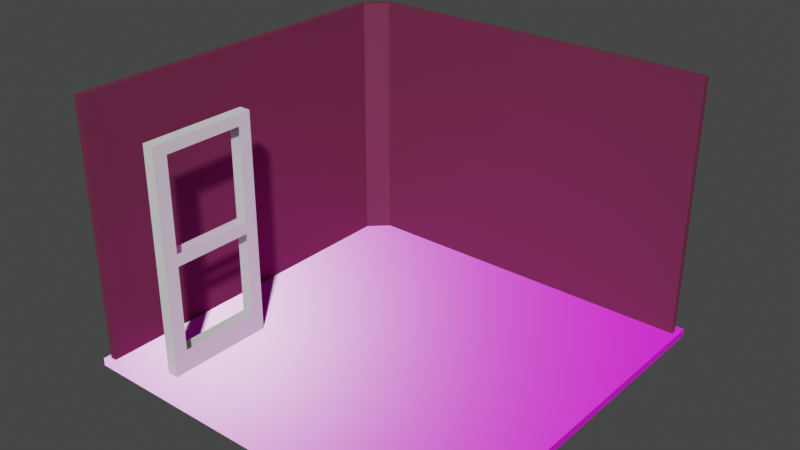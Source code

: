 # Source: Arcade.blend  (saved by Blender 3.6.13; exported with 4.5.12 LTS)
import bpy
from mathutils import Matrix  # noqa: F401  (used for matrix-valued properties, if any)

bpy.ops.wm.read_factory_settings(use_empty=True)
scene = bpy.context.scene
scene.name = 'Scene'

# ---- collections
col_collection = bpy.data.collections.new('Collection'); scene.collection.children.link(col_collection)

# ---- images (referenced by path relative to the original .blend; pixels are not part of the script)
import os
ASSET_DIR = os.environ.get("B2B_ASSET_DIR", "")  # directory of the original .blend (textures are referenced by path, not embedded)
HERE = os.path.dirname(os.path.abspath(__file__))  # packed textures are extracted next to this script under _unpacked/

def load_image(name, relpath, width, height, colorspace="sRGB"):
    """Load a texture the original file referenced (path relative to the .blend, or extracted next to this script)."""
    p = next((c for c in (os.path.join(HERE, relpath), os.path.join(ASSET_DIR, relpath)) if relpath and os.path.exists(c)), "")
    if p:
        img = bpy.data.images.load(p, check_existing=True)
        img.name = name
    else:  # same state as the original file: an image datablock whose file is absent (Cycles renders it pink)
        img = bpy.data.images.new(name, width, height)
        img.source = "FILE"
        img.filepath = "//" + (relpath or name)
    img.colorspace_settings.name = colorspace
    return img
img_fabric042_2k_png_color_png = load_image('Fabric042_2K-PNG_Color.png', 'Fabric042_2K-PNG_Color.png', 1024, 1024, 'sRGB')
img_fabric042_2k_png_roughness_png = load_image('Fabric042_2K-PNG_Roughness.png', 'Fabric042_2K-PNG_Roughness.png', 1024, 1024, 'Non-Color')
img_fabric042_2k_png_normaldx_png = load_image('Fabric042_2K-PNG_NormalDX.png', 'Fabric042_2K-PNG_NormalDX.png', 1024, 1024, 'Non-Color')

# ---- materials (node trees are filled in below, after node groups)
mat_floor = bpy.data.materials.new('Floor')
mat_wall = bpy.data.materials.new('Wall')

# ---- node groups
ng_auto_smooth = bpy.data.node_groups.new('Auto Smooth', 'GeometryNodeTree')
_s = ng_auto_smooth.interface.new_socket(name='Geometry', in_out='OUTPUT', socket_type='NodeSocketGeometry')
_s = ng_auto_smooth.interface.new_socket(name='Geometry', in_out='INPUT', socket_type='NodeSocketGeometry')
_s = ng_auto_smooth.interface.new_socket(name='Angle', in_out='INPUT', socket_type='NodeSocketFloat')
_s.subtype = 'ANGLE'
_s.min_value = 0.0
_s.max_value = 3.142
ng_auto_smooth.is_modifier = True
_N = ng_auto_smooth.nodes; _L = ng_auto_smooth.links
n0 = _N.new('NodeGroupOutput'); n0.name = 'Group Output'; n0.location = (480, -100)
n1 = _N.new('NodeGroupInput'); n1.name = 'Group Input'; n1.location = (-420, -300)
n2 = _N.new('NodeGroupInput'); n2.name = 'Group Input.001'; n2.location = (-60, -100)
n3 = _N.new('GeometryNodeSetShadeSmooth'); n3.name = 'Set Shade Smooth'; n3.location = (120, -100)
n3.domain = 'EDGE'
n4 = _N.new('GeometryNodeSetShadeSmooth'); n4.name = 'Set Shade Smooth.001'; n4.location = (300, -100)
n5 = _N.new('GeometryNodeInputMeshEdgeAngle'); n5.name = 'Edge Angle'; n5.location = (-420, -220)
n6 = _N.new('GeometryNodeInputEdgeSmooth'); n6.name = 'Is Edge Smooth'; n6.location = (-60, -160)
n7 = _N.new('GeometryNodeInputShadeSmooth'); n7.name = 'Is Face Smooth'; n7.location = (-240, -340)
n8 = _N.new('FunctionNodeBooleanMath'); n8.name = 'Boolean Math'; n8.location = (-60, -220)
n9 = _N.new('FunctionNodeCompare'); n9.name = 'Compare'; n9.location = (-240, -180)
n9.operation = 'LESS_EQUAL'
_L.new(n5.outputs[0], n9.inputs[0])
_L.new(n4.outputs[0], n0.inputs[0])
_L.new(n1.outputs[1], n9.inputs[1])
_L.new(n9.outputs[0], n8.inputs[0])
_L.new(n7.outputs[0], n8.inputs[1])
_L.new(n2.outputs[0], n3.inputs[0])
_L.new(n6.outputs[0], n3.inputs[1])
_L.new(n3.outputs[0], n4.inputs[0])
_L.new(n8.outputs[0], n3.inputs[2])
n0.is_active_output = True

# ---- material node trees
mat_floor.use_nodes = True; mat_floor.node_tree.nodes.clear()
_N = mat_floor.node_tree.nodes; _L = mat_floor.node_tree.links
n0 = _N.new('ShaderNodeBsdfPrincipled'); n0.name = 'Principled BSDF'; n0.location = (10, 300)
n0.distribution = 'GGX'
n0.subsurface_method = 'RANDOM_WALK_SKIN'
n0.inputs[3].default_value = 1.45
n0.inputs[27].default_value = (0.0, 0.0, 0.0, 1.0)
n0.inputs[28].default_value = 1.0
n1 = _N.new('ShaderNodeOutputMaterial'); n1.name = 'Material Output'; n1.location = (300, 300)
n2 = _N.new('ShaderNodeTexImage'); n2.name = 'Image Texture'; n2.location = (-307, 340)
n2.image = img_fabric042_2k_png_color_png
n3 = _N.new('ShaderNodeTexImage'); n3.name = 'Image Texture.002'; n3.location = (-330, 0)
n3.image = img_fabric042_2k_png_roughness_png
n4 = _N.new('ShaderNodeTexImage'); n4.name = 'Image Texture.001'; n4.location = (-593, -428)
n4.image = img_fabric042_2k_png_normaldx_png
n5 = _N.new('ShaderNodeNormalMap'); n5.name = 'Normal Map'; n5.location = (-254, -321)
_L.new(n0.outputs[0], n1.inputs[0])
_L.new(n2.outputs[0], n0.inputs[0])
_L.new(n3.outputs[0], n0.inputs[2])
_L.new(n5.outputs[0], n0.inputs[5])
_L.new(n4.outputs[0], n5.inputs[1])
n1.is_active_output = True
mat_wall.use_nodes = True; mat_wall.node_tree.nodes.clear()
_N = mat_wall.node_tree.nodes; _L = mat_wall.node_tree.links
n0 = _N.new('ShaderNodeBsdfPrincipled'); n0.name = 'Principled BSDF'; n0.location = (10, 300)
n0.distribution = 'GGX'
n0.subsurface_method = 'RANDOM_WALK_SKIN'
n0.inputs[0].default_value = (0.1523, 0.02308, 0.0596, 1.0)
n0.inputs[2].default_value = 0.6102
n0.inputs[3].default_value = 1.45
n0.inputs[27].default_value = (0.0, 0.0, 0.0, 1.0)
n0.inputs[28].default_value = 1.0
n1 = _N.new('ShaderNodeOutputMaterial'); n1.name = 'Material Output'; n1.location = (300, 300)
_L.new(n0.outputs[0], n1.inputs[0])
n1.is_active_output = True

# ---- world
world_world = bpy.data.worlds.new('World'); scene.world = world_world
world_world.use_nodes = True; world_world.node_tree.nodes.clear()
_N = world_world.node_tree.nodes; _L = world_world.node_tree.links
n0 = _N.new('ShaderNodeOutputWorld'); n0.name = 'World Output'; n0.location = (300, 300)
n1 = _N.new('ShaderNodeBackground'); n1.name = 'Background'; n1.location = (10, 300)
n1.inputs[0].default_value = (0.04898, 0.05084, 0.04944, 1.0)
_L.new(n1.outputs[0], n0.inputs[0])
n0.is_active_output = True
world_world.color = (0.05088, 0.05088, 0.05088)
world_world.use_sun_shadow = False
world_world.sun_shadow_jitter_overblur = 0.0

# ---- meshes
me_plane = bpy.data.meshes.new('Plane')
me_plane.from_pydata([(-1.0, -1.0, 0.03909), (1.0, -1.0, 0.03909), (-1.0, 1.0, 0.03909), (1.0, 1.0, 0.03909)], [], [(0, 1, 3, 2)])
me_plane.polygons.foreach_set('use_smooth', [True] * 1)
_uv = me_plane.uv_layers.new(name='UVMap')
_uv.uv.foreach_set('vector', [0.0, 0.0, 1.0, 0.0, 1.0, 1.0, 0.0, 1.0])
me_plane.materials.append(mat_floor)
me_plane.update()
me_cube_001 = bpy.data.meshes.new('Cube.001')
me_cube_001.from_pydata([(-10.7, -1.019, -0.999), (-10.7, -1.03, 7.001), (0.981, 10.6, -0.9833), (0.9816, 10.59, 7.017), (0.9989, -0.33, -0.999), (0.33, -1.001, -0.9999), (0.3306, -1.012, 7.0), (0.9995, -0.3405, 7.001), (0.9864, 7.34, -0.988), (0.987, 7.329, 7.012), (0.9819, 10.04, -0.9841), (0.9826, 10.03, 7.016), (0.9932, 3.494, 7.006), (0.9926, 3.505, -0.9935), (-10.7, -1.027, 4.778), (0.9815, 10.6, 4.794), (0.3304, -1.009, 4.777), (0.9993, -0.3376, 4.778), (0.9868, 7.332, 4.789), (0.9824, 10.04, 4.793), (0.9931, 3.497, 4.784)], [], [(16, 6, 1, 14), (16, 5, 4, 17), (20, 12, 7, 17), (19, 11, 9, 18), (15, 3, 11, 19), (18, 9, 12, 20), (8, 18, 20, 13), (2, 15, 19, 10), (10, 19, 18, 8), (13, 20, 17, 4), (6, 16, 17, 7), (5, 16, 14, 0)])
me_cube_001.polygons.foreach_set('use_smooth', [True] * 12)
_uv = me_cube_001.uv_layers.new(name='UVMap')
_uv.uv.foreach_set('vector', [0.5555, 0.7643, 0.625, 0.7643, 0.625, 1.0, 0.5555, 1.0, 0.5555, 0.7643, 0.375, 0.7643, 0.375, 0.7356, 0.5555, 0.7356, 0.5555, 0.653, 0.625, 0.653, 0.625, 0.7356, 0.5555, 0.7356, 0.5555, 0.5121, 0.625, 0.5121, 0.625, 0.5703, 0.5555, 0.5703, 0.5555, 0.5, 0.625, 0.5, 0.625, 0.5121, 0.5555, 0.5121, 0.5555, 0.5703, 0.625, 0.5703, 0.625, 0.653, 0.5555, 0.653, 0.375, 0.5703, 0.5555, 0.5703, 0.5555, 0.653, 0.375, 0.653, 0.375, 0.5, 0.5555, 0.5, 0.5555, 0.5121, 0.375, 0.5121, 0.375, 0.5121, 0.5555, 0.5121, 0.5555, 0.5703, 0.375, 0.5703, 0.375, 0.653, 0.5555, 0.653, 0.5555, 0.7356, 0.375, 0.7356, 0.625, 0.7643, 0.5555, 0.7643, 0.5555, 0.7356, 0.625, 0.7356, 0.375, 0.7643, 0.5555, 0.7643, 0.5555, 1.0, 0.375, 1.0])
me_cube_001.materials.append(mat_wall)
me_cube_001.update()
me_cube_002 = bpy.data.meshes.new('Cube.002')
me_cube_002.from_pydata([(-25.66, -1.0, -1.0), (-25.66, -1.0, 1.0), (-25.66, 1.0, -1.0), (-25.66, 1.0, 1.0), (-23.66, -1.0, -1.0), (-23.66, -1.0, 1.0), (-23.66, 1.0, -1.0), (-23.66, 1.0, 1.0), (-25.66, -1.0, 0.8972), (-25.66, 1.0, 0.8972), (-23.66, 1.0, 0.8972), (-23.66, -1.0, 0.8972), (-25.66, 1.0, -0.7951), (-23.66, 1.0, -0.7951), (-23.66, -1.0, -0.7951), (-25.66, -1.0, -0.7951), (-25.66, -0.7396, -1.0), (-25.66, -0.7396, 1.0), (-23.66, -0.7396, -1.0), (-23.66, -0.7396, 1.0), (-23.66, -0.7396, 0.8972), (-25.66, -0.7396, 0.8972), (-25.66, -0.7396, -0.7951), (-23.66, -0.7396, -0.7951), (-25.66, 0.7496, 1.0), (-23.66, 0.7496, -1.0), (-25.66, 0.7496, 0.8972), (-25.66, 0.7496, -0.7951), (-25.66, 0.7496, -1.0), (-23.66, 0.7496, 1.0), (-23.66, 0.7496, 0.8972), (-23.66, 0.7496, -0.7951), (-25.66, -1.0, 0.07088), (-25.66, 1.0, 0.07088), (-23.66, 1.0, 0.07088), (-23.66, -1.0, 0.07088), (-25.66, -0.7396, 0.07088), (-23.66, -0.7396, 0.07088), (-23.66, 0.7496, 0.07088), (-25.66, 0.7496, 0.07088), (-25.66, 1.0, -0.03821), (-23.66, 1.0, -0.03821), (-23.66, -1.0, -0.03821), (-25.66, -0.7396, -0.03821), (-23.66, -0.7396, -0.03821), (-23.66, 0.7496, -0.03821), (-25.66, 0.7496, -0.03821), (-25.66, -1.0, -0.03821)], [], [(26, 24, 3, 9), (9, 3, 7, 10), (20, 19, 5, 11), (11, 5, 1, 8), (16, 18, 4, 0), (19, 17, 1, 5), (35, 11, 8, 32), (37, 20, 11, 35), (33, 9, 10, 34), (39, 26, 9, 33), (28, 27, 12, 2), (2, 12, 13, 6), (18, 23, 14, 4), (4, 14, 15, 0), (25, 31, 23, 18), (0, 15, 22, 16), (32, 8, 21, 36), (29, 24, 17, 19), (28, 25, 18, 16), (30, 29, 19, 20), (8, 1, 17, 21), (10, 7, 29, 30), (2, 6, 25, 28), (7, 3, 24, 29), (34, 10, 30, 38), (6, 13, 31, 25), (16, 22, 27, 28), (21, 17, 24, 26), (43, 36, 39, 46), (41, 34, 38, 45), (45, 38, 37, 44), (47, 32, 36, 43), (46, 39, 33, 40), (40, 33, 34, 41), (44, 37, 35, 42), (42, 35, 32, 47), (14, 42, 47, 15), (23, 44, 42, 14), (12, 40, 41, 13), (27, 46, 40, 12), (15, 47, 43, 22), (13, 41, 45, 31)])
_uv = me_cube_002.uv_layers.new(name='UVMap')
_uv.uv.foreach_set('vector', [0.6122, 0.2187, 0.625, 0.2187, 0.625, 0.25, 0.6122, 0.25, 0.6122, 0.25, 0.625, 0.25, 0.625, 0.5, 0.6122, 0.5, 0.6122, 0.7175, 0.625, 0.7175, 0.625, 0.75, 0.6122, 0.75, 0.6122, 0.75, 0.625, 0.75, 0.625, 1.0, 0.6122, 1.0, 0.125, 0.7175, 0.375, 0.7175, 0.375, 0.75, 0.125, 0.75, 0.625, 0.7175, 0.875, 0.7175, 0.875, 0.75, 0.625, 0.75, 0.5089, 0.75, 0.6122, 0.75, 0.6122, 1.0, 0.5089, 1.0, 0.5089, 0.7175, 0.6122, 0.7175, 0.6122, 0.75, 0.5089, 0.75, 0.5089, 0.25, 0.6122, 0.25, 0.6122, 0.5, 0.5089, 0.5, 0.5089, 0.2187, 0.6122, 0.2187, 0.6122, 0.25, 0.5089, 0.25, 0.375, 0.2187, 0.4006, 0.2187, 0.4006, 0.25, 0.375, 0.25, 0.375, 0.25, 0.4006, 0.25, 0.4006, 0.5, 0.375, 0.5, 0.375, 0.7175, 0.4006, 0.7175, 0.4006, 0.75, 0.375, 0.75, 0.375, 0.75, 0.4006, 0.75, 0.4006, 1.0, 0.375, 1.0, 0.375, 0.5313, 0.4006, 0.5313, 0.4006, 0.7175, 0.375, 0.7175, 0.375, 0.0, 0.4006, 0.0, 0.4006, 0.03255, 0.375, 0.03255, 0.5089, 0.0, 0.6122, 0.0, 0.6122, 0.03255, 0.5089, 0.03255, 0.625, 0.5313, 0.875, 0.5313, 0.875, 0.7175, 0.625, 0.7175, 0.125, 0.5313, 0.375, 0.5313, 0.375, 0.7175, 0.125, 0.7175, 0.6122, 0.5313, 0.625, 0.5313, 0.625, 0.7175, 0.6122, 0.7175, 0.6122, 0.0, 0.625, 0.0, 0.625, 0.03255, 0.6122, 0.03255, 0.6122, 0.5, 0.625, 0.5, 0.625, 0.5313, 0.6122, 0.5313, 0.125, 0.5, 0.375, 0.5, 0.375, 0.5313, 0.125, 0.5313, 0.625, 0.5, 0.875, 0.5, 0.875, 0.5313, 0.625, 0.5313, 0.5089, 0.5, 0.6122, 0.5, 0.6122, 0.5313, 0.5089, 0.5313, 0.375, 0.5, 0.4006, 0.5, 0.4006, 0.5313, 0.375, 0.5313, 0.375, 0.03255, 0.4006, 0.03255, 0.4006, 0.2187, 0.375, 0.2187, 0.6122, 0.03255, 0.625, 0.03255, 0.625, 0.2187, 0.6122, 0.2187, 0.4952, 0.03255, 0.5089, 0.03255, 0.5089, 0.2187, 0.4952, 0.2187, 0.4952, 0.5, 0.5089, 0.5, 0.5089, 0.5313, 0.4952, 0.5313, 0.4952, 0.5313, 0.5089, 0.5313, 0.5089, 0.7175, 0.4952, 0.7175, 0.4952, 0.0, 0.5089, 0.0, 0.5089, 0.03255, 0.4952, 0.03255, 0.4952, 0.2187, 0.5089, 0.2187, 0.5089, 0.25, 0.4952, 0.25, 0.4952, 0.25, 0.5089, 0.25, 0.5089, 0.5, 0.4952, 0.5, 0.4952, 0.7175, 0.5089, 0.7175, 0.5089, 0.75, 0.4952, 0.75, 0.4952, 0.75, 0.5089, 0.75, 0.5089, 1.0, 0.4952, 1.0, 0.4006, 0.75, 0.4952, 0.75, 0.4952, 1.0, 0.4006, 1.0, 0.4006, 0.7175, 0.4952, 0.7175, 0.4952, 0.75, 0.4006, 0.75, 0.4006, 0.25, 0.4952, 0.25, 0.4952, 0.5, 0.4006, 0.5, 0.4006, 0.2187, 0.4952, 0.2187, 0.4952, 0.25, 0.4006, 0.25, 0.4006, 0.0, 0.4952, 0.0, 0.4952, 0.03255, 0.4006, 0.03255, 0.4006, 0.5, 0.4952, 0.5, 0.4952, 0.5313, 0.4006, 0.5313])
me_cube_002.update()

# ---- objects
ob_floor = bpy.data.objects.new('Floor', me_plane)
ob_wall = bpy.data.objects.new('Wall', me_cube_001)
ob_cube = bpy.data.objects.new('Cube', me_cube_002)

# ---- transforms, parenting, visibility, modifiers, constraints
ob_floor.location = (0.0, 0.0, -0.007586)
ob_floor.scale = (6.0, 6.0, 6.0)
_m = ob_floor.modifiers.new('Solidify', 'SOLIDIFY')
_m.thickness = 0.04
_m = ob_floor.modifiers.new('Auto Smooth', 'NODES')
_m.node_group = ng_auto_smooth
_gi = [s.identifier for s in ng_auto_smooth.interface.items_tree if s.item_type == 'SOCKET' and s.in_out == 'INPUT']
_m[_gi[1]] = 0.5236  # Angle
ob_wall.location = (-4.857, 4.75, 1.207)
ob_wall.rotation_euler = (-0.001743, -0.0001023, -3.144)
_m = ob_wall.modifiers.new('Solidify', 'SOLIDIFY')
_m.thickness = 0.2
_m = ob_wall.modifiers.new('Auto Smooth', 'NODES')
_m.node_group = ng_auto_smooth
_gi = [s.identifier for s in ng_auto_smooth.interface.items_tree if s.item_type == 'SOCKET' and s.in_out == 'INPUT']
_m[_gi[1]] = 0.5236  # Angle
ob_cube.location = (-8.216, -3.622, 3.691)
ob_cube.scale = (-0.1776, 1.66, 3.483)

# ---- collection membership
scene.collection.objects.link(ob_floor)
scene.collection.objects.link(ob_wall)
scene.collection.objects.link(ob_cube)

# ---- scene / render settings (as saved in the file)
scene.frame_start = 1; scene.frame_end = 250; scene.frame_set(0)
scene.render.engine = 'CYCLES'
scene.cycles.sampling_pattern = 'TABULATED_SOBOL'
scene.view_settings.view_transform = 'Filmic'
bpy.context.view_layer.update()

# ---- added for rendering (the .blend has no active camera and no usable light): camera, sun
cam_auto = bpy.data.cameras.new('AutoCamera')
cam_auto.lens = 50.0
cam_auto.sensor_width = 36.0
cam_auto.clip_end = 1000.0
ob_auto_camera = bpy.data.objects.new('AutoCamera', cam_auto)
scene.collection.objects.link(ob_auto_camera)
ob_auto_camera.location = (17.4542, -20.9451, 18.0699)
ob_auto_camera.rotation_euler = (1.09748, -7.21219e-08, 0.694738)
scene.camera = ob_auto_camera
light_auto_sun = bpy.data.lights.new('AutoSun', 'SUN')
light_auto_sun.energy = 3.0
light_auto_sun.angle = 0.0523599
ob_auto_sun = bpy.data.objects.new('AutoSun', light_auto_sun)
scene.collection.objects.link(ob_auto_sun)
ob_auto_sun.rotation_euler = (0.872665, 0.174533, 0.523599)
bpy.context.view_layer.update()
